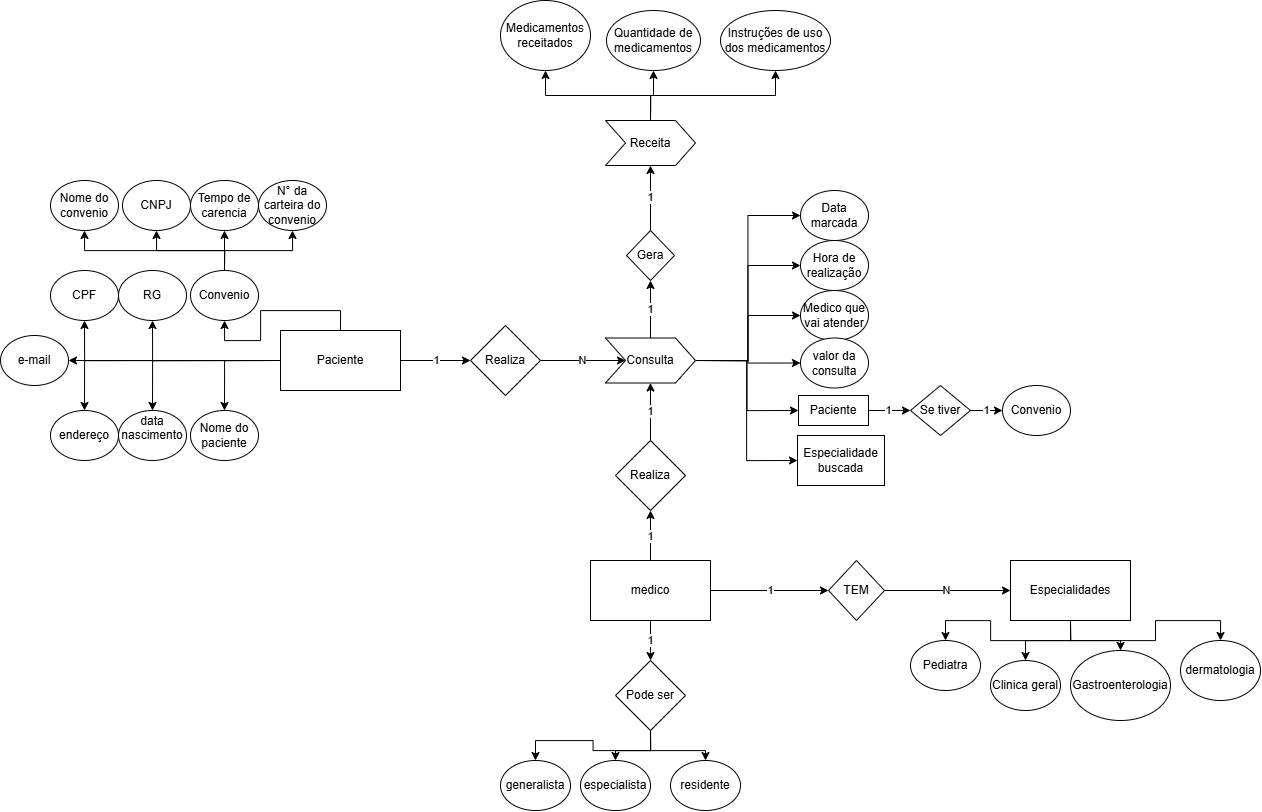

The diagram above was exported from draw.io. Its source (the exported page's mxGraphModel, read from the mxfile embedded in the PNG):
<mxGraphModel dx="3143" dy="2349" grid="1" gridSize="10" guides="1" tooltips="1" connect="1" arrows="1" fold="1" page="1" pageScale="1" pageWidth="827" pageHeight="1169" math="0" shadow="0">
  <root>
    <mxCell id="0" />
    <mxCell id="1" parent="0" />
    <mxCell id="hd7XaYGms0mVpLj9BQGs-4" value="1" style="edgeStyle=orthogonalEdgeStyle;rounded=0;orthogonalLoop=1;jettySize=auto;html=1;exitX=1;exitY=0.5;exitDx=0;exitDy=0;" edge="1" parent="1" source="hd7XaYGms0mVpLj9BQGs-1" target="hd7XaYGms0mVpLj9BQGs-3">
      <mxGeometry relative="1" as="geometry" />
    </mxCell>
    <mxCell id="hd7XaYGms0mVpLj9BQGs-20" value="1" style="edgeStyle=orthogonalEdgeStyle;rounded=0;orthogonalLoop=1;jettySize=auto;html=1;exitX=0.5;exitY=1;exitDx=0;exitDy=0;entryX=0.5;entryY=0;entryDx=0;entryDy=0;" edge="1" parent="1" source="hd7XaYGms0mVpLj9BQGs-1" target="hd7XaYGms0mVpLj9BQGs-19">
      <mxGeometry relative="1" as="geometry" />
    </mxCell>
    <mxCell id="hd7XaYGms0mVpLj9BQGs-31" value="1" style="edgeStyle=orthogonalEdgeStyle;rounded=0;orthogonalLoop=1;jettySize=auto;html=1;exitX=0.5;exitY=0;exitDx=0;exitDy=0;entryX=0.5;entryY=1;entryDx=0;entryDy=0;" edge="1" parent="1" source="hd7XaYGms0mVpLj9BQGs-1" target="hd7XaYGms0mVpLj9BQGs-30">
      <mxGeometry relative="1" as="geometry" />
    </mxCell>
    <mxCell id="hd7XaYGms0mVpLj9BQGs-1" value="medico" style="rounded=0;whiteSpace=wrap;html=1;" vertex="1" parent="1">
      <mxGeometry x="120" y="420" width="120" height="60" as="geometry" />
    </mxCell>
    <mxCell id="hd7XaYGms0mVpLj9BQGs-6" value="N" style="edgeStyle=orthogonalEdgeStyle;rounded=0;orthogonalLoop=1;jettySize=auto;html=1;exitX=1;exitY=0.5;exitDx=0;exitDy=0;entryX=0;entryY=0.5;entryDx=0;entryDy=0;" edge="1" parent="1" source="hd7XaYGms0mVpLj9BQGs-3" target="hd7XaYGms0mVpLj9BQGs-5">
      <mxGeometry relative="1" as="geometry" />
    </mxCell>
    <mxCell id="hd7XaYGms0mVpLj9BQGs-3" value="TEM" style="rhombus;whiteSpace=wrap;html=1;" vertex="1" parent="1">
      <mxGeometry x="358" y="420" width="56" height="60" as="geometry" />
    </mxCell>
    <mxCell id="hd7XaYGms0mVpLj9BQGs-13" style="edgeStyle=orthogonalEdgeStyle;rounded=0;orthogonalLoop=1;jettySize=auto;html=1;exitX=0.5;exitY=1;exitDx=0;exitDy=0;" edge="1" parent="1" source="hd7XaYGms0mVpLj9BQGs-5" target="hd7XaYGms0mVpLj9BQGs-8">
      <mxGeometry relative="1" as="geometry" />
    </mxCell>
    <mxCell id="hd7XaYGms0mVpLj9BQGs-14" style="edgeStyle=orthogonalEdgeStyle;rounded=0;orthogonalLoop=1;jettySize=auto;html=1;exitX=0.5;exitY=1;exitDx=0;exitDy=0;entryX=0.5;entryY=0;entryDx=0;entryDy=0;" edge="1" parent="1" source="hd7XaYGms0mVpLj9BQGs-5" target="hd7XaYGms0mVpLj9BQGs-10">
      <mxGeometry relative="1" as="geometry" />
    </mxCell>
    <mxCell id="hd7XaYGms0mVpLj9BQGs-16" style="edgeStyle=orthogonalEdgeStyle;rounded=0;orthogonalLoop=1;jettySize=auto;html=1;exitX=0.5;exitY=1;exitDx=0;exitDy=0;" edge="1" parent="1" source="hd7XaYGms0mVpLj9BQGs-5" target="hd7XaYGms0mVpLj9BQGs-11">
      <mxGeometry relative="1" as="geometry" />
    </mxCell>
    <mxCell id="hd7XaYGms0mVpLj9BQGs-17" style="edgeStyle=orthogonalEdgeStyle;rounded=0;orthogonalLoop=1;jettySize=auto;html=1;exitX=0.5;exitY=1;exitDx=0;exitDy=0;" edge="1" parent="1" source="hd7XaYGms0mVpLj9BQGs-5" target="hd7XaYGms0mVpLj9BQGs-12">
      <mxGeometry relative="1" as="geometry" />
    </mxCell>
    <mxCell id="hd7XaYGms0mVpLj9BQGs-5" value="Especialidades" style="rounded=0;whiteSpace=wrap;html=1;" vertex="1" parent="1">
      <mxGeometry x="540" y="420" width="120" height="60" as="geometry" />
    </mxCell>
    <mxCell id="hd7XaYGms0mVpLj9BQGs-8" value="Pediatra" style="ellipse;whiteSpace=wrap;html=1;" vertex="1" parent="1">
      <mxGeometry x="440" y="500" width="70" height="50" as="geometry" />
    </mxCell>
    <mxCell id="hd7XaYGms0mVpLj9BQGs-10" value="Clinica geral" style="ellipse;whiteSpace=wrap;html=1;" vertex="1" parent="1">
      <mxGeometry x="520" y="520" width="70" height="50" as="geometry" />
    </mxCell>
    <mxCell id="hd7XaYGms0mVpLj9BQGs-11" value="Gastroenterologia" style="ellipse;whiteSpace=wrap;html=1;" vertex="1" parent="1">
      <mxGeometry x="600" y="510" width="100" height="70" as="geometry" />
    </mxCell>
    <mxCell id="hd7XaYGms0mVpLj9BQGs-12" value="dermatologia" style="ellipse;whiteSpace=wrap;html=1;" vertex="1" parent="1">
      <mxGeometry x="710" y="500" width="80" height="60" as="geometry" />
    </mxCell>
    <mxCell id="hd7XaYGms0mVpLj9BQGs-24" style="edgeStyle=orthogonalEdgeStyle;rounded=0;orthogonalLoop=1;jettySize=auto;html=1;exitX=0.5;exitY=1;exitDx=0;exitDy=0;" edge="1" parent="1" source="hd7XaYGms0mVpLj9BQGs-19" target="hd7XaYGms0mVpLj9BQGs-21">
      <mxGeometry relative="1" as="geometry" />
    </mxCell>
    <mxCell id="hd7XaYGms0mVpLj9BQGs-25" style="edgeStyle=orthogonalEdgeStyle;rounded=0;orthogonalLoop=1;jettySize=auto;html=1;exitX=0.5;exitY=1;exitDx=0;exitDy=0;entryX=0.5;entryY=0;entryDx=0;entryDy=0;" edge="1" parent="1" source="hd7XaYGms0mVpLj9BQGs-19" target="hd7XaYGms0mVpLj9BQGs-22">
      <mxGeometry relative="1" as="geometry" />
    </mxCell>
    <mxCell id="hd7XaYGms0mVpLj9BQGs-27" style="edgeStyle=orthogonalEdgeStyle;rounded=0;orthogonalLoop=1;jettySize=auto;html=1;exitX=0.5;exitY=1;exitDx=0;exitDy=0;" edge="1" parent="1" source="hd7XaYGms0mVpLj9BQGs-19" target="hd7XaYGms0mVpLj9BQGs-23">
      <mxGeometry relative="1" as="geometry" />
    </mxCell>
    <mxCell id="hd7XaYGms0mVpLj9BQGs-19" value="Pode ser" style="rhombus;whiteSpace=wrap;html=1;" vertex="1" parent="1">
      <mxGeometry x="145" y="520" width="70" height="70" as="geometry" />
    </mxCell>
    <mxCell id="hd7XaYGms0mVpLj9BQGs-21" value="generalista" style="ellipse;whiteSpace=wrap;html=1;" vertex="1" parent="1">
      <mxGeometry x="30" y="620" width="70" height="50" as="geometry" />
    </mxCell>
    <mxCell id="hd7XaYGms0mVpLj9BQGs-22" value="especialista" style="ellipse;whiteSpace=wrap;html=1;" vertex="1" parent="1">
      <mxGeometry x="110" y="620" width="70" height="50" as="geometry" />
    </mxCell>
    <mxCell id="hd7XaYGms0mVpLj9BQGs-23" value="residente" style="ellipse;whiteSpace=wrap;html=1;" vertex="1" parent="1">
      <mxGeometry x="200" y="620" width="70" height="50" as="geometry" />
    </mxCell>
    <mxCell id="hd7XaYGms0mVpLj9BQGs-69" value="1" style="edgeStyle=orthogonalEdgeStyle;rounded=0;orthogonalLoop=1;jettySize=auto;html=1;exitX=1;exitY=0.5;exitDx=0;exitDy=0;entryX=0;entryY=0.5;entryDx=0;entryDy=0;" edge="1" parent="1" source="hd7XaYGms0mVpLj9BQGs-28" target="hd7XaYGms0mVpLj9BQGs-57">
      <mxGeometry relative="1" as="geometry" />
    </mxCell>
    <mxCell id="hd7XaYGms0mVpLj9BQGs-78" style="edgeStyle=orthogonalEdgeStyle;rounded=0;orthogonalLoop=1;jettySize=auto;html=1;exitX=0;exitY=0.5;exitDx=0;exitDy=0;entryX=0.5;entryY=1;entryDx=0;entryDy=0;" edge="1" parent="1" source="hd7XaYGms0mVpLj9BQGs-28" target="hd7XaYGms0mVpLj9BQGs-38">
      <mxGeometry relative="1" as="geometry" />
    </mxCell>
    <mxCell id="hd7XaYGms0mVpLj9BQGs-79" style="edgeStyle=orthogonalEdgeStyle;rounded=0;orthogonalLoop=1;jettySize=auto;html=1;exitX=0;exitY=0.5;exitDx=0;exitDy=0;entryX=0.5;entryY=1;entryDx=0;entryDy=0;" edge="1" parent="1" source="hd7XaYGms0mVpLj9BQGs-28" target="hd7XaYGms0mVpLj9BQGs-39">
      <mxGeometry relative="1" as="geometry" />
    </mxCell>
    <mxCell id="hd7XaYGms0mVpLj9BQGs-80" style="edgeStyle=orthogonalEdgeStyle;rounded=0;orthogonalLoop=1;jettySize=auto;html=1;exitX=0.5;exitY=0;exitDx=0;exitDy=0;entryX=0.5;entryY=1;entryDx=0;entryDy=0;" edge="1" parent="1" source="hd7XaYGms0mVpLj9BQGs-28" target="hd7XaYGms0mVpLj9BQGs-46">
      <mxGeometry relative="1" as="geometry" />
    </mxCell>
    <mxCell id="hd7XaYGms0mVpLj9BQGs-81" style="edgeStyle=orthogonalEdgeStyle;rounded=0;orthogonalLoop=1;jettySize=auto;html=1;exitX=0;exitY=0.5;exitDx=0;exitDy=0;" edge="1" parent="1" source="hd7XaYGms0mVpLj9BQGs-28" target="hd7XaYGms0mVpLj9BQGs-34">
      <mxGeometry relative="1" as="geometry" />
    </mxCell>
    <mxCell id="hd7XaYGms0mVpLj9BQGs-82" style="edgeStyle=orthogonalEdgeStyle;rounded=0;orthogonalLoop=1;jettySize=auto;html=1;exitX=0;exitY=0.5;exitDx=0;exitDy=0;entryX=0.5;entryY=0;entryDx=0;entryDy=0;" edge="1" parent="1" source="hd7XaYGms0mVpLj9BQGs-28" target="hd7XaYGms0mVpLj9BQGs-35">
      <mxGeometry relative="1" as="geometry" />
    </mxCell>
    <mxCell id="hd7XaYGms0mVpLj9BQGs-83" style="edgeStyle=orthogonalEdgeStyle;rounded=0;orthogonalLoop=1;jettySize=auto;html=1;exitX=0;exitY=0.5;exitDx=0;exitDy=0;entryX=0.5;entryY=0;entryDx=0;entryDy=0;" edge="1" parent="1" source="hd7XaYGms0mVpLj9BQGs-28" target="hd7XaYGms0mVpLj9BQGs-36">
      <mxGeometry relative="1" as="geometry" />
    </mxCell>
    <mxCell id="hd7XaYGms0mVpLj9BQGs-85" style="edgeStyle=orthogonalEdgeStyle;rounded=0;orthogonalLoop=1;jettySize=auto;html=1;exitX=0;exitY=0.5;exitDx=0;exitDy=0;entryX=1;entryY=0.5;entryDx=0;entryDy=0;" edge="1" parent="1" source="hd7XaYGms0mVpLj9BQGs-28" target="hd7XaYGms0mVpLj9BQGs-37">
      <mxGeometry relative="1" as="geometry" />
    </mxCell>
    <mxCell id="hd7XaYGms0mVpLj9BQGs-28" value="Paciente" style="rounded=0;whiteSpace=wrap;html=1;" vertex="1" parent="1">
      <mxGeometry x="-190" y="190" width="120" height="60" as="geometry" />
    </mxCell>
    <mxCell id="hd7XaYGms0mVpLj9BQGs-60" value="1" style="edgeStyle=orthogonalEdgeStyle;rounded=0;orthogonalLoop=1;jettySize=auto;html=1;exitX=0.5;exitY=0;exitDx=0;exitDy=0;entryX=0.5;entryY=1;entryDx=0;entryDy=0;" edge="1" parent="1" source="hd7XaYGms0mVpLj9BQGs-30" target="hd7XaYGms0mVpLj9BQGs-59">
      <mxGeometry relative="1" as="geometry" />
    </mxCell>
    <mxCell id="hd7XaYGms0mVpLj9BQGs-30" value="Realiza" style="rhombus;whiteSpace=wrap;html=1;" vertex="1" parent="1">
      <mxGeometry x="145" y="300" width="70" height="70" as="geometry" />
    </mxCell>
    <mxCell id="hd7XaYGms0mVpLj9BQGs-34" value="Nome do paciente" style="ellipse;whiteSpace=wrap;html=1;" vertex="1" parent="1">
      <mxGeometry x="-280" y="270" width="68" height="50" as="geometry" />
    </mxCell>
    <mxCell id="hd7XaYGms0mVpLj9BQGs-35" value="data nascimento&lt;div&gt;&lt;br&gt;&lt;/div&gt;" style="ellipse;whiteSpace=wrap;html=1;" vertex="1" parent="1">
      <mxGeometry x="-352" y="270" width="68" height="50" as="geometry" />
    </mxCell>
    <mxCell id="hd7XaYGms0mVpLj9BQGs-36" value="&lt;div&gt;endereço&lt;/div&gt;" style="ellipse;whiteSpace=wrap;html=1;" vertex="1" parent="1">
      <mxGeometry x="-420" y="270" width="68" height="50" as="geometry" />
    </mxCell>
    <mxCell id="hd7XaYGms0mVpLj9BQGs-37" value="&lt;div&gt;e-mail&lt;/div&gt;" style="ellipse;whiteSpace=wrap;html=1;" vertex="1" parent="1">
      <mxGeometry x="-470" y="195" width="68" height="50" as="geometry" />
    </mxCell>
    <mxCell id="hd7XaYGms0mVpLj9BQGs-38" value="&lt;div&gt;CPF&lt;/div&gt;" style="ellipse;whiteSpace=wrap;html=1;" vertex="1" parent="1">
      <mxGeometry x="-420" y="130" width="68" height="50" as="geometry" />
    </mxCell>
    <mxCell id="hd7XaYGms0mVpLj9BQGs-39" value="&lt;div&gt;RG&lt;/div&gt;" style="ellipse;whiteSpace=wrap;html=1;" vertex="1" parent="1">
      <mxGeometry x="-352" y="130" width="68" height="50" as="geometry" />
    </mxCell>
    <mxCell id="hd7XaYGms0mVpLj9BQGs-86" style="edgeStyle=orthogonalEdgeStyle;rounded=0;orthogonalLoop=1;jettySize=auto;html=1;exitX=0.5;exitY=0;exitDx=0;exitDy=0;entryX=0.5;entryY=1;entryDx=0;entryDy=0;" edge="1" parent="1" source="hd7XaYGms0mVpLj9BQGs-46" target="hd7XaYGms0mVpLj9BQGs-52">
      <mxGeometry relative="1" as="geometry" />
    </mxCell>
    <mxCell id="hd7XaYGms0mVpLj9BQGs-87" style="edgeStyle=orthogonalEdgeStyle;rounded=0;orthogonalLoop=1;jettySize=auto;html=1;exitX=0.5;exitY=0;exitDx=0;exitDy=0;entryX=0.5;entryY=1;entryDx=0;entryDy=0;" edge="1" parent="1" source="hd7XaYGms0mVpLj9BQGs-46" target="hd7XaYGms0mVpLj9BQGs-51">
      <mxGeometry relative="1" as="geometry" />
    </mxCell>
    <mxCell id="hd7XaYGms0mVpLj9BQGs-88" style="edgeStyle=orthogonalEdgeStyle;rounded=0;orthogonalLoop=1;jettySize=auto;html=1;exitX=0.5;exitY=0;exitDx=0;exitDy=0;entryX=0.5;entryY=1;entryDx=0;entryDy=0;" edge="1" parent="1" source="hd7XaYGms0mVpLj9BQGs-46" target="hd7XaYGms0mVpLj9BQGs-50">
      <mxGeometry relative="1" as="geometry" />
    </mxCell>
    <mxCell id="hd7XaYGms0mVpLj9BQGs-89" style="edgeStyle=orthogonalEdgeStyle;rounded=0;orthogonalLoop=1;jettySize=auto;html=1;exitX=0.5;exitY=0;exitDx=0;exitDy=0;entryX=0.5;entryY=1;entryDx=0;entryDy=0;" edge="1" parent="1" source="hd7XaYGms0mVpLj9BQGs-46" target="hd7XaYGms0mVpLj9BQGs-49">
      <mxGeometry relative="1" as="geometry" />
    </mxCell>
    <mxCell id="hd7XaYGms0mVpLj9BQGs-46" value="Convenio" style="ellipse;whiteSpace=wrap;html=1;" vertex="1" parent="1">
      <mxGeometry x="-280" y="130" width="68" height="50" as="geometry" />
    </mxCell>
    <mxCell id="hd7XaYGms0mVpLj9BQGs-49" value="Nome do convenio" style="ellipse;whiteSpace=wrap;html=1;" vertex="1" parent="1">
      <mxGeometry x="-420" y="40" width="68" height="50" as="geometry" />
    </mxCell>
    <mxCell id="hd7XaYGms0mVpLj9BQGs-50" value="CNPJ" style="ellipse;whiteSpace=wrap;html=1;" vertex="1" parent="1">
      <mxGeometry x="-348" y="40" width="68" height="50" as="geometry" />
    </mxCell>
    <mxCell id="hd7XaYGms0mVpLj9BQGs-51" value="Tempo de carencia" style="ellipse;whiteSpace=wrap;html=1;" vertex="1" parent="1">
      <mxGeometry x="-280" y="40" width="68" height="50" as="geometry" />
    </mxCell>
    <mxCell id="hd7XaYGms0mVpLj9BQGs-52" value="N° da carteira do convenio" style="ellipse;whiteSpace=wrap;html=1;" vertex="1" parent="1">
      <mxGeometry x="-212" y="40" width="68" height="50" as="geometry" />
    </mxCell>
    <mxCell id="hd7XaYGms0mVpLj9BQGs-70" value="N" style="edgeStyle=orthogonalEdgeStyle;rounded=0;orthogonalLoop=1;jettySize=auto;html=1;exitX=1;exitY=0.5;exitDx=0;exitDy=0;entryX=0;entryY=0.5;entryDx=0;entryDy=0;" edge="1" parent="1" source="hd7XaYGms0mVpLj9BQGs-57" target="hd7XaYGms0mVpLj9BQGs-59">
      <mxGeometry relative="1" as="geometry" />
    </mxCell>
    <mxCell id="hd7XaYGms0mVpLj9BQGs-57" value="Realiza" style="rhombus;whiteSpace=wrap;html=1;" vertex="1" parent="1">
      <mxGeometry y="185" width="70" height="70" as="geometry" />
    </mxCell>
    <mxCell id="hd7XaYGms0mVpLj9BQGs-93" value="1" style="edgeStyle=orthogonalEdgeStyle;rounded=0;orthogonalLoop=1;jettySize=auto;html=1;exitX=0.5;exitY=0;exitDx=0;exitDy=0;entryX=0.5;entryY=1;entryDx=0;entryDy=0;" edge="1" parent="1" source="hd7XaYGms0mVpLj9BQGs-59" target="hd7XaYGms0mVpLj9BQGs-92">
      <mxGeometry relative="1" as="geometry" />
    </mxCell>
    <mxCell id="hd7XaYGms0mVpLj9BQGs-108" style="edgeStyle=orthogonalEdgeStyle;rounded=0;orthogonalLoop=1;jettySize=auto;html=1;exitX=1;exitY=0.5;exitDx=0;exitDy=0;entryX=0;entryY=0.5;entryDx=0;entryDy=0;" edge="1" parent="1" source="hd7XaYGms0mVpLj9BQGs-59" target="hd7XaYGms0mVpLj9BQGs-102">
      <mxGeometry relative="1" as="geometry" />
    </mxCell>
    <mxCell id="hd7XaYGms0mVpLj9BQGs-109" style="edgeStyle=orthogonalEdgeStyle;rounded=0;orthogonalLoop=1;jettySize=auto;html=1;exitX=1;exitY=0.5;exitDx=0;exitDy=0;entryX=0;entryY=0.5;entryDx=0;entryDy=0;" edge="1" parent="1" source="hd7XaYGms0mVpLj9BQGs-59" target="hd7XaYGms0mVpLj9BQGs-103">
      <mxGeometry relative="1" as="geometry" />
    </mxCell>
    <mxCell id="hd7XaYGms0mVpLj9BQGs-110" style="edgeStyle=orthogonalEdgeStyle;rounded=0;orthogonalLoop=1;jettySize=auto;html=1;exitX=1;exitY=0.5;exitDx=0;exitDy=0;entryX=0;entryY=0.5;entryDx=0;entryDy=0;" edge="1" parent="1" source="hd7XaYGms0mVpLj9BQGs-59" target="hd7XaYGms0mVpLj9BQGs-104">
      <mxGeometry relative="1" as="geometry" />
    </mxCell>
    <mxCell id="hd7XaYGms0mVpLj9BQGs-111" style="edgeStyle=orthogonalEdgeStyle;rounded=0;orthogonalLoop=1;jettySize=auto;html=1;exitX=1;exitY=0.5;exitDx=0;exitDy=0;entryX=0;entryY=0.5;entryDx=0;entryDy=0;" edge="1" parent="1" source="hd7XaYGms0mVpLj9BQGs-59" target="hd7XaYGms0mVpLj9BQGs-105">
      <mxGeometry relative="1" as="geometry" />
    </mxCell>
    <mxCell id="hd7XaYGms0mVpLj9BQGs-115" style="edgeStyle=orthogonalEdgeStyle;rounded=0;orthogonalLoop=1;jettySize=auto;html=1;exitX=1;exitY=0.5;exitDx=0;exitDy=0;entryX=0;entryY=0.5;entryDx=0;entryDy=0;" edge="1" parent="1" source="hd7XaYGms0mVpLj9BQGs-59" target="hd7XaYGms0mVpLj9BQGs-114">
      <mxGeometry relative="1" as="geometry" />
    </mxCell>
    <mxCell id="hd7XaYGms0mVpLj9BQGs-119" style="edgeStyle=orthogonalEdgeStyle;rounded=0;orthogonalLoop=1;jettySize=auto;html=1;exitX=1;exitY=0.5;exitDx=0;exitDy=0;entryX=0;entryY=0.5;entryDx=0;entryDy=0;" edge="1" parent="1" source="hd7XaYGms0mVpLj9BQGs-59" target="hd7XaYGms0mVpLj9BQGs-118">
      <mxGeometry relative="1" as="geometry" />
    </mxCell>
    <mxCell id="hd7XaYGms0mVpLj9BQGs-59" value="Consulta" style="shape=step;perimeter=stepPerimeter;whiteSpace=wrap;html=1;fixedSize=1;" vertex="1" parent="1">
      <mxGeometry x="135" y="197.5" width="90" height="45" as="geometry" />
    </mxCell>
    <mxCell id="hd7XaYGms0mVpLj9BQGs-99" style="edgeStyle=orthogonalEdgeStyle;rounded=0;orthogonalLoop=1;jettySize=auto;html=1;exitX=0.5;exitY=0;exitDx=0;exitDy=0;entryX=0.5;entryY=1;entryDx=0;entryDy=0;" edge="1" parent="1" source="hd7XaYGms0mVpLj9BQGs-91" target="hd7XaYGms0mVpLj9BQGs-95">
      <mxGeometry relative="1" as="geometry" />
    </mxCell>
    <mxCell id="hd7XaYGms0mVpLj9BQGs-100" style="edgeStyle=orthogonalEdgeStyle;rounded=0;orthogonalLoop=1;jettySize=auto;html=1;exitX=0.5;exitY=0;exitDx=0;exitDy=0;entryX=0.5;entryY=1;entryDx=0;entryDy=0;" edge="1" parent="1" source="hd7XaYGms0mVpLj9BQGs-91" target="hd7XaYGms0mVpLj9BQGs-96">
      <mxGeometry relative="1" as="geometry" />
    </mxCell>
    <mxCell id="hd7XaYGms0mVpLj9BQGs-101" style="edgeStyle=orthogonalEdgeStyle;rounded=0;orthogonalLoop=1;jettySize=auto;html=1;exitX=0.5;exitY=0;exitDx=0;exitDy=0;entryX=0.5;entryY=1;entryDx=0;entryDy=0;" edge="1" parent="1" source="hd7XaYGms0mVpLj9BQGs-91" target="hd7XaYGms0mVpLj9BQGs-98">
      <mxGeometry relative="1" as="geometry" />
    </mxCell>
    <mxCell id="hd7XaYGms0mVpLj9BQGs-91" value="Receita" style="shape=step;perimeter=stepPerimeter;whiteSpace=wrap;html=1;fixedSize=1;" vertex="1" parent="1">
      <mxGeometry x="135" y="-20" width="90" height="45" as="geometry" />
    </mxCell>
    <mxCell id="hd7XaYGms0mVpLj9BQGs-94" value="1" style="edgeStyle=orthogonalEdgeStyle;rounded=0;orthogonalLoop=1;jettySize=auto;html=1;exitX=0.5;exitY=0;exitDx=0;exitDy=0;entryX=0.5;entryY=1;entryDx=0;entryDy=0;" edge="1" parent="1" source="hd7XaYGms0mVpLj9BQGs-92" target="hd7XaYGms0mVpLj9BQGs-91">
      <mxGeometry relative="1" as="geometry" />
    </mxCell>
    <mxCell id="hd7XaYGms0mVpLj9BQGs-92" value="Gera" style="rhombus;whiteSpace=wrap;html=1;" vertex="1" parent="1">
      <mxGeometry x="156" y="90" width="48" height="50" as="geometry" />
    </mxCell>
    <mxCell id="hd7XaYGms0mVpLj9BQGs-95" value="Medicamentos receitados" style="ellipse;whiteSpace=wrap;html=1;" vertex="1" parent="1">
      <mxGeometry x="30" y="-140" width="90" height="70" as="geometry" />
    </mxCell>
    <mxCell id="hd7XaYGms0mVpLj9BQGs-96" value="Quantidade de medicamentos" style="ellipse;whiteSpace=wrap;html=1;" vertex="1" parent="1">
      <mxGeometry x="136" y="-130" width="94" height="60" as="geometry" />
    </mxCell>
    <mxCell id="hd7XaYGms0mVpLj9BQGs-98" value="Instruções de uso dos medicamentos" style="ellipse;whiteSpace=wrap;html=1;" vertex="1" parent="1">
      <mxGeometry x="250" y="-130" width="110" height="60" as="geometry" />
    </mxCell>
    <mxCell id="hd7XaYGms0mVpLj9BQGs-102" value="Data marcada" style="ellipse;whiteSpace=wrap;html=1;" vertex="1" parent="1">
      <mxGeometry x="330" y="50" width="68" height="50" as="geometry" />
    </mxCell>
    <mxCell id="hd7XaYGms0mVpLj9BQGs-103" value="Hora de realização" style="ellipse;whiteSpace=wrap;html=1;" vertex="1" parent="1">
      <mxGeometry x="330" y="100" width="68" height="50" as="geometry" />
    </mxCell>
    <mxCell id="hd7XaYGms0mVpLj9BQGs-104" value="Medico que vai atender" style="ellipse;whiteSpace=wrap;html=1;" vertex="1" parent="1">
      <mxGeometry x="330" y="150" width="68" height="50" as="geometry" />
    </mxCell>
    <mxCell id="hd7XaYGms0mVpLj9BQGs-105" value="valor da consulta" style="ellipse;whiteSpace=wrap;html=1;" vertex="1" parent="1">
      <mxGeometry x="330" y="197.5" width="68" height="50" as="geometry" />
    </mxCell>
    <mxCell id="hd7XaYGms0mVpLj9BQGs-106" value="Convenio" style="ellipse;whiteSpace=wrap;html=1;" vertex="1" parent="1">
      <mxGeometry x="532" y="245" width="68" height="50" as="geometry" />
    </mxCell>
    <mxCell id="hd7XaYGms0mVpLj9BQGs-117" value="1" style="edgeStyle=orthogonalEdgeStyle;rounded=0;orthogonalLoop=1;jettySize=auto;html=1;exitX=1;exitY=0.5;exitDx=0;exitDy=0;entryX=0;entryY=0.5;entryDx=0;entryDy=0;" edge="1" parent="1" source="hd7XaYGms0mVpLj9BQGs-107" target="hd7XaYGms0mVpLj9BQGs-106">
      <mxGeometry relative="1" as="geometry" />
    </mxCell>
    <mxCell id="hd7XaYGms0mVpLj9BQGs-107" value="Se tiver" style="rhombus;whiteSpace=wrap;html=1;" vertex="1" parent="1">
      <mxGeometry x="440" y="245" width="60" height="50" as="geometry" />
    </mxCell>
    <mxCell id="hd7XaYGms0mVpLj9BQGs-116" value="1" style="edgeStyle=orthogonalEdgeStyle;rounded=0;orthogonalLoop=1;jettySize=auto;html=1;exitX=1;exitY=0.5;exitDx=0;exitDy=0;entryX=0;entryY=0.5;entryDx=0;entryDy=0;" edge="1" parent="1" source="hd7XaYGms0mVpLj9BQGs-114" target="hd7XaYGms0mVpLj9BQGs-107">
      <mxGeometry relative="1" as="geometry" />
    </mxCell>
    <mxCell id="hd7XaYGms0mVpLj9BQGs-114" value="Paciente" style="rounded=0;whiteSpace=wrap;html=1;" vertex="1" parent="1">
      <mxGeometry x="328" y="255" width="70" height="30" as="geometry" />
    </mxCell>
    <mxCell id="hd7XaYGms0mVpLj9BQGs-118" value="Especialidade buscada" style="rounded=0;whiteSpace=wrap;html=1;" vertex="1" parent="1">
      <mxGeometry x="327" y="295" width="87" height="50" as="geometry" />
    </mxCell>
  </root>
</mxGraphModel>